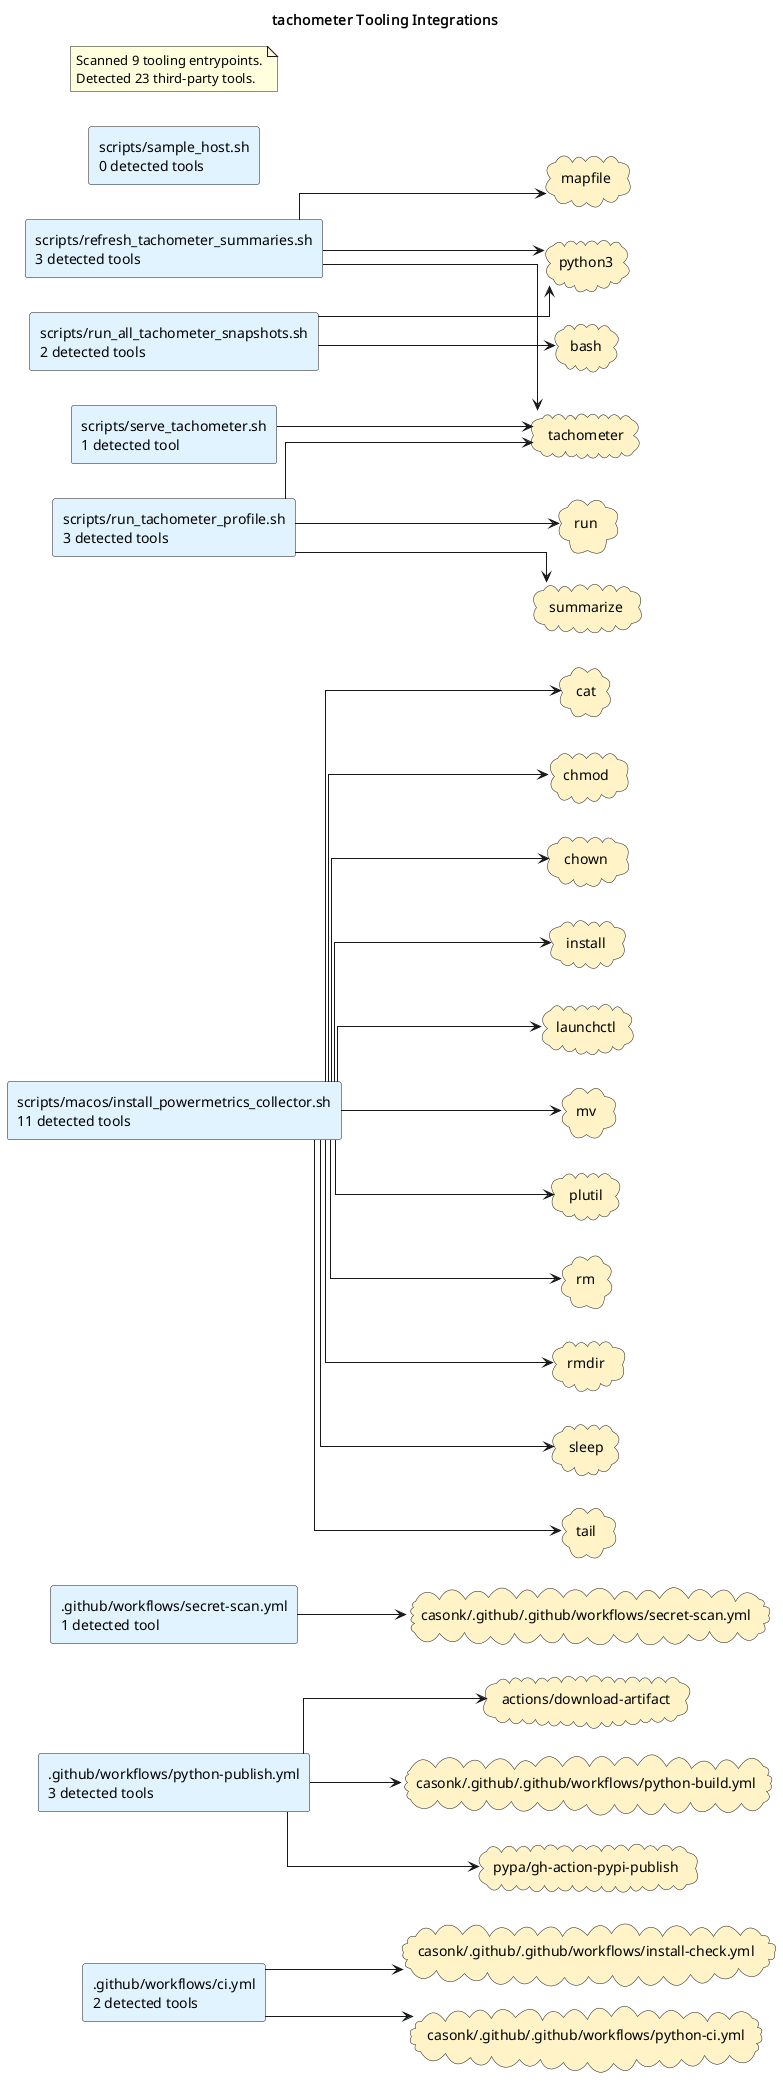

The diagram above was rendered by PlantUML. Its source (embedded in the PNG):
@startuml
title tachometer Tooling Integrations
left to right direction
skinparam shadowing false
skinparam defaultFontName Monospace
skinparam componentStyle rectangle
skinparam linetype ortho
rectangle ".github/workflows/ci.yml\n2 detected tools" as source_github_workflows_ci_yml #E0F2FE
rectangle ".github/workflows/python-publish.yml\n3 detected tools" as source_github_workflows_python_publish_yml #E0F2FE
rectangle ".github/workflows/secret-scan.yml\n1 detected tool" as source_github_workflows_secret_scan_yml #E0F2FE
rectangle "scripts/macos/install_powermetrics_collector.sh\n11 detected tools" as source_scripts_macos_install_powermetrics_collector_sh #E0F2FE
rectangle "scripts/refresh_tachometer_summaries.sh\n3 detected tools" as source_scripts_refresh_tachometer_summaries_sh #E0F2FE
rectangle "scripts/run_all_tachometer_snapshots.sh\n2 detected tools" as source_scripts_run_all_tachometer_snapshots_sh #E0F2FE
rectangle "scripts/run_tachometer_profile.sh\n3 detected tools" as source_scripts_run_tachometer_profile_sh #E0F2FE
rectangle "scripts/sample_host.sh\n0 detected tools" as source_scripts_sample_host_sh #E0F2FE
rectangle "scripts/serve_tachometer.sh\n1 detected tool" as source_scripts_serve_tachometer_sh #E0F2FE
cloud "actions/download-artifact" as tool_actions_download_artifact #FEF3C7
cloud "bash" as tool_bash #FEF3C7
cloud "casonk/.github/.github/workflows/install-check.yml" as tool_casonk_github_github_workflows_install_check_yml #FEF3C7
cloud "casonk/.github/.github/workflows/python-build.yml" as tool_casonk_github_github_workflows_python_build_yml #FEF3C7
cloud "casonk/.github/.github/workflows/python-ci.yml" as tool_casonk_github_github_workflows_python_ci_yml #FEF3C7
cloud "casonk/.github/.github/workflows/secret-scan.yml" as tool_casonk_github_github_workflows_secret_scan_yml #FEF3C7
cloud "cat" as tool_cat #FEF3C7
cloud "chmod" as tool_chmod #FEF3C7
cloud "chown" as tool_chown #FEF3C7
cloud "install" as tool_install #FEF3C7
cloud "launchctl" as tool_launchctl #FEF3C7
cloud "mapfile" as tool_mapfile #FEF3C7
cloud "mv" as tool_mv #FEF3C7
cloud "plutil" as tool_plutil #FEF3C7
cloud "pypa/gh-action-pypi-publish" as tool_pypa_gh_action_pypi_publish #FEF3C7
cloud "python3" as tool_python3 #FEF3C7
cloud "rm" as tool_rm #FEF3C7
cloud "rmdir" as tool_rmdir #FEF3C7
cloud "run" as tool_run #FEF3C7
cloud "sleep" as tool_sleep #FEF3C7
cloud "summarize" as tool_summarize #FEF3C7
cloud "tachometer" as tool_tachometer #FEF3C7
cloud "tail" as tool_tail #FEF3C7
source_github_workflows_ci_yml --> tool_casonk_github_github_workflows_install_check_yml
source_github_workflows_ci_yml --> tool_casonk_github_github_workflows_python_ci_yml
source_github_workflows_python_publish_yml --> tool_actions_download_artifact
source_github_workflows_python_publish_yml --> tool_casonk_github_github_workflows_python_build_yml
source_github_workflows_python_publish_yml --> tool_pypa_gh_action_pypi_publish
source_github_workflows_secret_scan_yml --> tool_casonk_github_github_workflows_secret_scan_yml
source_scripts_macos_install_powermetrics_collector_sh --> tool_cat
source_scripts_macos_install_powermetrics_collector_sh --> tool_chmod
source_scripts_macos_install_powermetrics_collector_sh --> tool_chown
source_scripts_macos_install_powermetrics_collector_sh --> tool_install
source_scripts_macos_install_powermetrics_collector_sh --> tool_launchctl
source_scripts_macos_install_powermetrics_collector_sh --> tool_mv
source_scripts_macos_install_powermetrics_collector_sh --> tool_plutil
source_scripts_macos_install_powermetrics_collector_sh --> tool_rm
source_scripts_macos_install_powermetrics_collector_sh --> tool_rmdir
source_scripts_macos_install_powermetrics_collector_sh --> tool_sleep
source_scripts_macos_install_powermetrics_collector_sh --> tool_tail
source_scripts_refresh_tachometer_summaries_sh --> tool_mapfile
source_scripts_refresh_tachometer_summaries_sh --> tool_python3
source_scripts_refresh_tachometer_summaries_sh --> tool_tachometer
source_scripts_run_all_tachometer_snapshots_sh --> tool_bash
source_scripts_run_all_tachometer_snapshots_sh --> tool_python3
source_scripts_run_tachometer_profile_sh --> tool_run
source_scripts_run_tachometer_profile_sh --> tool_summarize
source_scripts_run_tachometer_profile_sh --> tool_tachometer
source_scripts_serve_tachometer_sh --> tool_tachometer
note as toolingGraphSummary
Scanned 9 tooling entrypoints.
Detected 23 third-party tools.
end note
@enduml